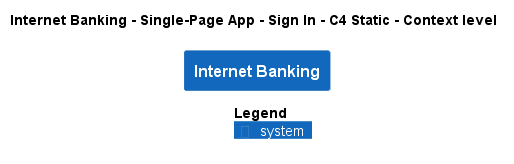

The diagram above was rendered by PlantUML. Its source (embedded in the PNG):
@startuml
!pragma layout smetana
!include ..\..\..\..\..\..\.c4s\C4_Context.puml

AddElementTag("state:new", $bgColor=green, $fontColor=#ffffff, $borderColor=green, $shadowing="False")
AddElementTag("state:changed", $bgColor=orange, $fontColor=#ffffff, $borderColor=orange, $shadowing="False")
AddElementTag("state:removed", $bgColor=red, $fontColor=#ffffff, $borderColor=red, $shadowing="False")

AddRelTag("state:new", $textColor=green, $lineColor=green)
AddRelTag("state:changed", $textColor=orange, $lineColor=orange)
AddRelTag("state:removed", $textColor=red, $lineColor=red)

SHOW_PERSON_PORTRAIT()
LAYOUT_TOP_DOWN()

skinparam linetype polyline

title Internet Banking - Single-Page App - Sign In - C4 Static - Context level

System(BigBankPlc.SoftwareSystems.InternetBanking, "Internet Banking", "")



SHOW_LEGEND()
@enduml